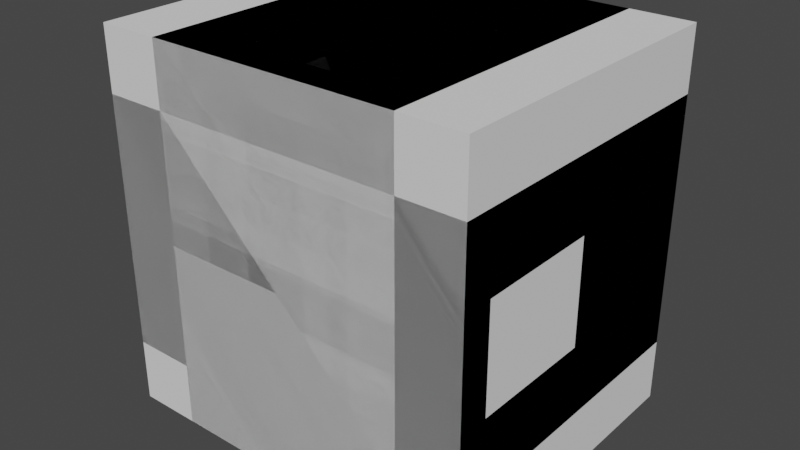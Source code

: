 # Source: RoomDemo.blend  (saved by Blender 2.80.75; exported with 4.5.12 LTS)
import bpy
from mathutils import Matrix  # noqa: F401  (used for matrix-valued properties, if any)

bpy.ops.wm.read_factory_settings(use_empty=True)
scene = bpy.context.scene
scene.name = 'Scene'

# ---- collections
col_collection = bpy.data.collections.new('Collection'); scene.collection.children.link(col_collection)

# ---- world
world_world = bpy.data.worlds.new('World'); scene.world = world_world
world_world.use_nodes = True; world_world.node_tree.nodes.clear()
_N = world_world.node_tree.nodes; _L = world_world.node_tree.links
n0 = _N.new('ShaderNodeOutputWorld'); n0.name = 'World Output'; n0.location = (300, 300)
n1 = _N.new('ShaderNodeBackground'); n1.name = 'Background'; n1.location = (10, 300)
n1.inputs[0].default_value = (0.05088, 0.05088, 0.05088, 1.0)
_L.new(n1.outputs[0], n0.inputs[0])
n0.is_active_output = True
world_world.color = (0.05088, 0.05088, 0.05088)
world_world.use_sun_shadow = False
world_world.sun_shadow_jitter_overblur = 0.0

# ---- meshes
me_cube_001 = bpy.data.meshes.new('Cube.001')
me_cube_001.from_pydata([(-1.0, 0.2, 1.0), (-1.0, 0.2, -1.0), (1.0, 0.2, 1.0), (1.0, 0.2, -1.0), (1.2, -5.245e-08, -1.2), (-1.2, -5.245e-08, -1.2), (1.2, 5.245e-08, 1.2), (1.2, 0.2, 1.2), (-1.2, 5.245e-08, 1.2), (-1.2, 0.2, 1.2), (-0.3333, 1.0, 1.0), (0.3333, 0.2, 1.0), (-0.3333, 0.2, 1.0), (-1.0, 1.0, 1.0), (1.0, 1.0, 1.0), (0.3333, 0.2, 1.2), (-0.3333, 0.2, 1.2), (-0.3333, 1.0, 1.2), (1.2, 1.0, 1.2), (-1.2, 1.0, 1.2), (0.3333, 1.0, 1.0), (0.3333, 1.0, 1.2), (1.0, 1.8, 1.0), (-1.0, 1.8, 1.0), (1.0, 1.8, -1.0), (-1.0, 1.8, -1.0), (-1.2, 2.0, -1.2), (1.2, 2.0, 1.2), (-1.2, 2.0, 1.2), (1.2, 2.0, -1.2)], [], [(16, 17, 19, 9), (16, 12, 10, 17), (11, 15, 21, 20), (0, 1, 25, 23, 13), (21, 17, 10, 20), (15, 16, 9, 8, 6, 7), (2, 11, 20, 14), (4, 6, 8, 5), (12, 0, 13, 10), (11, 12, 16, 15), (3, 1, 0, 12, 11, 2), (1, 3, 24, 25), (19, 17, 21, 18, 27, 28), (14, 22, 24, 3, 2), (4, 29, 27, 18, 7, 6), (26, 29, 4, 5), (23, 22, 14, 20, 10, 13), (27, 29, 26, 28), (5, 8, 9, 19, 28, 26), (15, 7, 18, 21), (24, 22, 23, 25)])
_uv = me_cube_001.uv_layers.new(name='UVMap')
_uv.uv.foreach_set('vector', [0.625, 0.9167, 0.625, 0.9167, 0.625, 1.0, 0.625, 1.0, 0.7917, 0.75, 0.7917, 0.75, 0.7917, 0.75, 0.7917, 0.75, 0.7083, 0.75, 0.7083, 0.75, 0.7083, 0.75, 0.7083, 0.75, 0.875, 0.75, 0.875, 0.5, 0.875, 0.5, 0.875, 0.75, 0.875, 0.75, 0.7083, 0.75, 0.7917, 0.75, 0.7917, 0.75, 0.7083, 0.75, 0.625, 0.8333, 0.625, 0.9167, 0.625, 1.0, 0.375, 1.0, 0.375, 0.75, 0.625, 0.75, 0.625, 0.75, 0.7083, 0.75, 0.7083, 0.75, 0.625, 0.75, 0.375, 0.5, 0.375, 0.75, 0.125, 0.75, 0.125, 0.5, 0.7917, 0.75, 0.875, 0.75, 0.875, 0.75, 0.7917, 0.75, 0.7083, 0.75, 0.7917, 0.75, 0.7917, 0.75, 0.7083, 0.75, 0.625, 0.5, 0.875, 0.5, 0.875, 0.75, 0.7917, 0.75, 0.7083, 0.75, 0.625, 0.75, 0.875, 0.5, 0.625, 0.5, 0.625, 0.5, 0.875, 0.5, 0.625, 1.0, 0.7917, 0.75, 0.625, 0.8333, 0.625, 0.75, 0.625, 0.75, 0.625, 1.0, 0.625, 0.75, 0.625, 0.75, 0.625, 0.5, 0.625, 0.5, 0.625, 0.75, 0.375, 0.5, 0.625, 0.5, 0.625, 0.75, 0.625, 0.75, 0.625, 0.75, 0.375, 0.75, 0.625, 0.25, 0.625, 0.5, 0.375, 0.5, 0.375, 0.25, 0.875, 0.75, 0.625, 0.75, 0.625, 0.75, 0.7083, 0.75, 0.7917, 0.75, 0.875, 0.75, 0.625, 0.75, 0.625, 0.5, 0.875, 0.5, 0.875, 0.75, 0.375, 0.25, 0.375, 0.0, 0.625, 0.0, 0.625, 0.0, 0.625, 0.0, 0.625, 0.25, 0.625, 0.8333, 0.625, 0.75, 0.625, 0.75, 0.625, 0.8333, 0.625, 0.5, 0.625, 0.75, 0.875, 0.75, 0.875, 0.5])
me_cube_001.use_remesh_preserve_volume = False
me_cube_001.use_remesh_preserve_attributes = False
me_cube_001.use_mirror_vertex_groups = False
me_cube_001.update()
me_cube_002 = bpy.data.meshes.new('Cube.002')
me_cube_002.from_pydata([(-0.6, 0.2, 1.0), (0.6, 0.2, 1.0), (0.8, 5.245e-08, 1.2), (0.8, 0.2, 1.2), (-0.8, 5.245e-08, 1.2), (-0.8, 0.2, 1.2), (-0.3333, 0.2, 1.0), (-0.6, 1.0, 1.0), (0.6, 1.0, 1.0), (-0.3333, 0.2, 1.2), (-0.8, 1.0, 1.2), (0.6, 1.8, 1.0), (0.3333, 1.0, 1.0), (0.3333, 0.2, 1.0), (0.3333, 0.2, 1.2), (0.3333, 1.0, 1.2), (0.8, 1.0, 1.2), (-0.3333, 1.0, 1.0), (-0.3333, 1.0, 1.2), (-0.6, 1.8, 1.0), (-0.8, 2.0, 1.2), (0.8, 2.0, 1.2), (-0.6, 0.2, -1.0), (0.8, 0.2, -1.2), (-0.8, -5.245e-08, -1.2), (-0.8, 0.2, -1.2), (-0.3333, 1.0, -1.0), (-0.3333, 0.2, -1.0), (0.6, 1.0, -1.0), (0.3333, 0.2, -1.2), (-0.3333, 1.0, -1.2), (0.8, 1.0, -1.2), (-0.8, 1.0, -1.2), (0.3333, 1.0, -1.0), (0.8, 2.0, -1.2), (-0.8, 2.0, -1.2), (0.6, 0.2, -1.0), (0.8, -5.245e-08, -1.2), (0.3333, 0.2, -1.0), (-0.6, 1.0, -1.0), (-0.3333, 0.2, -1.2), (0.3333, 1.0, -1.2), (-0.6, 1.8, -1.0), (0.6, 1.8, -1.0), (-1.0, 0.2, -0.6), (-1.0, 0.2, 0.6), (-1.2, 9.457e-08, 0.8), (-1.2, 0.2, 0.8), (-1.2, 2.464e-08, -0.8), (-1.2, 0.2, -0.8), (-1.0, 0.2, -0.3333), (-1.0, 1.0, -0.6), (-1.0, 1.0, 0.6), (-1.2, 0.2, -0.3333), (-1.2, 1.0, -0.8), (-1.0, 1.8, 0.6), (-1.0, 1.0, 0.3333), (-1.0, 0.2, 0.3333), (-1.2, 0.2, 0.3333), (-1.2, 1.0, 0.3333), (-1.2, 1.0, 0.8), (-1.0, 1.0, -0.3333), (-1.2, 1.0, -0.3333), (-1.0, 1.8, -0.6), (-1.2, 2.0, -0.8), (-1.2, 2.0, 0.8), (1.0, 0.2, -0.6), (1.2, 0.2, 0.8), (1.2, 2.464e-08, -0.8), (1.2, 0.2, -0.8), (1.0, 1.0, -0.3333), (1.0, 0.2, -0.3333), (1.0, 1.0, 0.6), (1.2, 0.2, 0.3333), (1.2, 1.0, -0.3333), (1.2, 1.0, 0.8), (1.2, 1.0, -0.8), (1.0, 1.0, 0.3333), (1.2, 2.0, 0.8), (1.2, 2.0, -0.8), (1.0, 0.2, 0.6), (1.2, 9.457e-08, 0.8), (1.0, 0.2, 0.3333), (1.0, 1.0, -0.6), (1.2, 0.2, -0.3333), (1.2, 1.0, 0.3333), (1.0, 1.8, -0.6), (1.0, 1.8, 0.6), (0.6, 1.8, -0.6), (-0.6, 0.2, -0.6), (0.6, 1.0, 0.6), (0.6, 0.2, 0.6), (0.6, 0.2, -0.6), (0.6, 1.0, -0.6), (-0.6, 1.0, -0.6), (-0.6, 1.8, -0.6), (0.6, 1.8, 0.6), (-0.6, 0.2, 0.6), (-0.6, 1.0, 0.6), (-0.6, 1.8, 0.6), (-0.8, 3.497e-08, 0.8), (-0.8, 0.2, 0.8), (-0.8, 1.0, 0.8), (-0.8, 2.0, 0.8), (0.8, 0.2, 0.8), (0.8, 1.0, 0.8), (0.8, 2.0, 0.8), (0.8, 9.457e-08, 0.8), (0.8, 0.2, -0.8), (-0.8, -3.497e-08, -0.8), (-0.8, 0.2, -0.8), (0.8, 1.0, -0.8), (-0.8, 1.0, -0.8), (0.8, 2.0, -0.8), (-0.8, 2.0, -0.8), (0.8, -3.497e-08, -0.8)], [], [(9, 18, 10, 5), (9, 6, 17, 18), (14, 9, 5, 4, 2, 3), (1, 13, 12, 8), (6, 0, 7, 17), (13, 6, 9, 14), (92, 93, 28, 36), (14, 3, 16, 15), (21, 20, 10, 18, 15, 16), (19, 11, 8, 12, 17, 7), (93, 83, 86, 88), (14, 15, 12, 13), (18, 17, 12, 15), (32, 30, 40, 25), (40, 30, 26, 27), (38, 33, 41, 29), (41, 33, 26, 30), (29, 41, 31, 23), (29, 23, 37, 24, 25, 40), (36, 28, 33, 38), (27, 26, 39, 22), (38, 29, 40, 27), (34, 31, 41, 30, 32, 35), (42, 39, 26, 33, 28, 43), (63, 51, 94, 95), (53, 62, 54, 49), (53, 50, 61, 62), (58, 53, 49, 48, 46, 47), (45, 57, 56, 52), (50, 44, 51, 61), (57, 50, 53, 58), (43, 28, 93, 88), (58, 47, 60, 59), (65, 64, 54, 62, 59, 60), (63, 55, 52, 56, 61, 51), (51, 44, 89, 94), (66, 83, 93, 92), (58, 59, 56, 57), (62, 61, 56, 59), (76, 74, 84, 69), (84, 74, 70, 71), (82, 77, 85, 73), (85, 77, 70, 74), (73, 85, 75, 67), (73, 67, 81, 68, 69, 84), (80, 72, 77, 82), (71, 70, 83, 66), (82, 73, 84, 71), (78, 75, 85, 74, 76, 79), (86, 83, 70, 77, 72, 87), (39, 42, 95, 94), (39, 94, 89, 22), (72, 80, 91, 90), (87, 72, 90, 96), (8, 11, 96, 90), (1, 8, 90, 91), (19, 7, 98, 99), (7, 0, 97, 98), (52, 55, 99, 98), (52, 98, 97, 45), (10, 20, 103, 102), (4, 5, 101, 100), (5, 10, 102, 101), (65, 60, 102, 103), (60, 47, 101, 102), (47, 46, 100, 101), (75, 78, 106, 105), (81, 67, 104, 107), (67, 75, 105, 104), (16, 105, 106, 21), (16, 3, 104, 105), (2, 107, 104, 3), (37, 23, 108, 115), (24, 37, 115, 109), (23, 31, 111, 108), (25, 24, 109, 110), (34, 35, 114, 113), (32, 25, 110, 112), (31, 34, 113, 111), (35, 32, 112, 114), (64, 114, 112, 54), (54, 112, 110, 49), (49, 110, 109, 48), (76, 111, 113, 79), (76, 69, 108, 111), (68, 115, 108, 69), (68, 81, 107, 115), (2, 4, 100, 107), (48, 109, 100, 46), (115, 107, 100, 109), (92, 91, 80, 82, 71, 66), (0, 6, 13, 1, 91, 97), (44, 50, 57, 45, 97, 89), (22, 89, 92, 36, 38, 27), (91, 92, 89, 97), (42, 43, 88, 95), (87, 96, 88, 86), (19, 99, 96, 11), (55, 63, 95, 99), (95, 88, 96, 99), (64, 65, 103, 114), (79, 113, 106, 78), (21, 106, 103, 20), (113, 114, 103, 106)])
_uv = me_cube_002.uv_layers.new(name='UVMap')
_uv.uv.foreach_set('vector', [0.625, 0.9167, 0.625, 0.9167, 0.625, 1.0, 0.625, 1.0, 0.7917, 0.75, 0.7917, 0.75, 0.7917, 0.75, 0.7917, 0.75, 0.625, 0.8333, 0.625, 0.9167, 0.625, 1.0, 0.375, 1.0, 0.375, 0.75, 0.625, 0.75, 0.625, 0.75, 0.7083, 0.75, 0.7083, 0.75, 0.625, 0.75, 0.7917, 0.75, 0.875, 0.75, 0.875, 0.75, 0.7917, 0.75, 0.7083, 0.75, 0.7917, 0.75, 0.7917, 0.75, 0.7083, 0.75, 0.875, 0.75, 0.875, 0.75, 0.625, 0.75, 0.625, 0.75, 0.625, 0.8333, 0.625, 0.75, 0.625, 0.75, 0.625, 0.8333, 0.625, 0.75, 0.625, 1.0, 0.625, 1.0, 0.7917, 0.75, 0.625, 0.8333, 0.625, 0.75, 0.875, 0.75, 0.625, 0.75, 0.625, 0.75, 0.7083, 0.75, 0.7917, 0.75, 0.875, 0.75, 0.875, 0.75, 0.875, 0.75, 0.875, 0.75, 0.0, 0.0, 0.7917, 0.75, 0.7917, 0.75, 0.7917, 0.75, 0.7917, 0.75, 0.7083, 0.75, 0.7083, 0.75, 0.7917, 0.75, 0.7917, 0.75, 0.625, 1.0, 0.625, 0.9167, 0.625, 0.9167, 0.625, 1.0, 0.7917, 0.75, 0.7917, 0.75, 0.7917, 0.75, 0.7917, 0.75, 0.7083, 0.75, 0.7083, 0.75, 0.7083, 0.75, 0.7083, 0.75, 0.7083, 0.75, 0.7083, 0.75, 0.7917, 0.75, 0.7917, 0.75, 0.625, 0.8333, 0.625, 0.8333, 0.625, 0.75, 0.625, 0.75, 0.625, 0.8333, 0.625, 0.75, 0.375, 0.75, 0.375, 1.0, 0.625, 1.0, 0.625, 0.9167, 0.625, 0.75, 0.625, 0.75, 0.7083, 0.75, 0.7083, 0.75, 0.7917, 0.75, 0.7917, 0.75, 0.875, 0.75, 0.875, 0.75, 0.7083, 0.75, 0.7083, 0.75, 0.7917, 0.75, 0.7917, 0.75, 0.625, 0.75, 0.625, 0.75, 0.625, 0.8333, 0.7917, 0.75, 0.625, 1.0, 0.625, 1.0, 0.875, 0.75, 0.875, 0.75, 0.7917, 0.75, 0.7083, 0.75, 0.625, 0.75, 0.625, 0.75, 0.875, 0.75, 0.875, 0.75, 0.875, 0.75, 0.875, 0.75, 0.625, 0.9167, 0.625, 0.9167, 0.625, 1.0, 0.625, 1.0, 0.7917, 0.75, 0.7917, 0.75, 0.7917, 0.75, 0.7917, 0.75, 0.625, 0.8333, 0.625, 0.9167, 0.625, 1.0, 0.375, 1.0, 0.375, 0.75, 0.625, 0.75, 0.625, 0.75, 0.7083, 0.75, 0.7083, 0.75, 0.625, 0.75, 0.7917, 0.75, 0.875, 0.75, 0.875, 0.75, 0.7917, 0.75, 0.7083, 0.75, 0.7917, 0.75, 0.7917, 0.75, 0.7083, 0.75, 0.625, 0.75, 0.625, 0.75, 0.875, 0.75, 0.0, 0.0, 0.625, 0.8333, 0.625, 0.75, 0.625, 0.75, 0.625, 0.8333, 0.625, 0.75, 0.625, 1.0, 0.625, 1.0, 0.7917, 0.75, 0.625, 0.8333, 0.625, 0.75, 0.875, 0.75, 0.625, 0.75, 0.625, 0.75, 0.7083, 0.75, 0.7917, 0.75, 0.875, 0.75, 0.875, 0.75, 0.875, 0.75, 0.875, 0.75, 0.875, 0.75, 0.875, 0.75, 0.875, 0.75, 0.875, 0.75, 0.875, 0.75, 0.7917, 0.75, 0.7917, 0.75, 0.7917, 0.75, 0.7917, 0.75, 0.7083, 0.75, 0.7083, 0.75, 0.7917, 0.75, 0.7917, 0.75, 0.625, 1.0, 0.625, 0.9167, 0.625, 0.9167, 0.625, 1.0, 0.7917, 0.75, 0.7917, 0.75, 0.7917, 0.75, 0.7917, 0.75, 0.7083, 0.75, 0.7083, 0.75, 0.7083, 0.75, 0.7083, 0.75, 0.7083, 0.75, 0.7083, 0.75, 0.7917, 0.75, 0.7917, 0.75, 0.625, 0.8333, 0.625, 0.8333, 0.625, 0.75, 0.625, 0.75, 0.625, 0.8333, 0.625, 0.75, 0.375, 0.75, 0.375, 1.0, 0.625, 1.0, 0.625, 0.9167, 0.625, 0.75, 0.625, 0.75, 0.7083, 0.75, 0.7083, 0.75, 0.7917, 0.75, 0.7917, 0.75, 0.875, 0.75, 0.875, 0.75, 0.7083, 0.75, 0.7083, 0.75, 0.7917, 0.75, 0.7917, 0.75, 0.625, 0.75, 0.625, 0.75, 0.625, 0.8333, 0.7917, 0.75, 0.625, 1.0, 0.625, 1.0, 0.875, 0.75, 0.875, 0.75, 0.7917, 0.75, 0.7083, 0.75, 0.625, 0.75, 0.625, 0.75, 0.875, 0.75, 0.875, 0.75, 0.875, 0.75, 0.875, 0.75, 0.875, 0.75, 0.875, 0.75, 0.875, 0.75, 0.875, 0.75, 0.625, 0.75, 0.625, 0.75, 0.625, 0.75, 0.625, 0.75, 0.625, 0.75, 0.625, 0.75, 0.625, 0.75, 0.625, 0.75, 0.625, 0.75, 0.625, 0.75, 0.625, 0.75, 0.625, 0.75, 0.625, 0.75, 0.625, 0.75, 0.625, 0.75, 0.625, 0.75, 0.875, 0.75, 0.875, 0.75, 0.875, 0.75, 0.875, 0.75, 0.875, 0.75, 0.875, 0.75, 0.875, 0.75, 0.875, 0.75, 0.625, 0.75, 0.625, 0.75, 0.875, 0.75, 0.875, 0.75, 0.625, 0.75, 0.875, 0.75, 0.875, 0.75, 0.625, 0.75, 0.625, 1.0, 0.625, 1.0, 0.625, 1.0, 0.625, 1.0, 0.375, 1.0, 0.625, 1.0, 0.625, 1.0, 0.375, 1.0, 0.625, 1.0, 0.625, 1.0, 0.625, 1.0, 0.625, 1.0, 0.625, 0.75, 0.625, 0.75, 0.625, 1.0, 0.625, 1.0, 0.625, 0.75, 0.625, 0.75, 0.625, 1.0, 0.625, 1.0, 0.625, 0.75, 0.375, 0.75, 0.375, 1.0, 0.625, 1.0, 0.625, 0.75, 0.625, 0.75, 0.625, 0.75, 0.625, 0.75, 0.375, 0.75, 0.625, 0.75, 0.625, 0.75, 0.375, 0.75, 0.625, 0.75, 0.625, 0.75, 0.625, 0.75, 0.625, 0.75, 0.625, 0.75, 0.625, 0.75, 0.625, 0.75, 0.625, 0.75, 0.625, 0.75, 0.625, 0.75, 0.625, 0.75, 0.625, 0.75, 0.375, 0.75, 0.375, 0.75, 0.625, 0.75, 0.625, 0.75, 0.375, 0.75, 0.625, 0.75, 0.625, 0.75, 0.375, 0.75, 0.375, 1.0, 0.375, 0.75, 0.375, 0.75, 0.375, 1.0, 0.625, 0.75, 0.625, 0.75, 0.625, 0.75, 0.625, 0.75, 0.625, 1.0, 0.375, 1.0, 0.375, 1.0, 0.625, 1.0, 0.625, 0.75, 0.625, 1.0, 0.625, 1.0, 0.625, 0.75, 0.625, 1.0, 0.625, 1.0, 0.625, 1.0, 0.625, 1.0, 0.625, 0.75, 0.625, 0.75, 0.625, 0.75, 0.625, 0.75, 0.625, 1.0, 0.625, 1.0, 0.625, 1.0, 0.625, 1.0, 0.625, 1.0, 0.625, 1.0, 0.625, 1.0, 0.625, 1.0, 0.625, 1.0, 0.625, 1.0, 0.625, 1.0, 0.625, 1.0, 0.625, 1.0, 0.625, 1.0, 0.375, 1.0, 0.375, 1.0, 0.625, 1.0, 0.625, 0.75, 0.625, 0.75, 0.625, 1.0, 0.625, 1.0, 0.625, 1.0, 0.625, 0.75, 0.625, 0.75, 0.375, 1.0, 0.375, 0.75, 0.625, 0.75, 0.625, 1.0, 0.375, 1.0, 0.375, 0.75, 0.375, 0.75, 0.375, 0.75, 0.375, 0.75, 0.375, 1.0, 0.375, 1.0, 0.375, 0.75, 0.375, 1.0, 0.375, 1.0, 0.375, 1.0, 0.375, 0.75, 0.375, 0.75, 0.375, 0.75, 0.375, 1.0, 0.375, 1.0, 0.875, 0.75, 0.625, 0.75, 0.625, 0.75, 0.7083, 0.75, 0.7917, 0.75, 0.875, 0.75, 0.875, 0.75, 0.7917, 0.75, 0.7083, 0.75, 0.625, 0.75, 0.625, 0.75, 0.875, 0.75, 0.875, 0.75, 0.7917, 0.75, 0.7083, 0.75, 0.625, 0.75, 0.875, 0.75, 0.875, 0.75, 0.875, 0.75, 0.875, 0.75, 0.875, 0.75, 0.625, 0.75, 0.7083, 0.75, 0.7917, 0.75, 0.625, 0.75, 0.875, 0.75, 0.875, 0.75, 0.875, 0.75, 0.875, 0.75, 0.625, 0.75, 0.0, 0.0, 0.875, 0.75, 0.625, 0.75, 0.625, 0.75, 0.0, 0.0, 0.875, 0.75, 0.875, 0.75, 0.875, 0.75, 0.625, 0.75, 0.625, 0.75, 0.625, 0.75, 0.875, 0.75, 0.875, 0.75, 0.875, 0.75, 0.875, 0.75, 0.0, 0.0, 0.625, 0.75, 0.875, 0.75, 0.625, 1.0, 0.625, 0.75, 0.625, 1.0, 0.625, 1.0, 0.625, 1.0, 0.625, 0.75, 0.625, 0.75, 0.625, 0.75, 0.625, 0.75, 0.625, 0.75, 0.625, 1.0, 0.625, 1.0, 0.625, 0.75, 0.625, 1.0, 0.625, 1.0, 0.625, 0.75])
me_cube_002.use_remesh_preserve_volume = False
me_cube_002.use_remesh_preserve_attributes = False
me_cube_002.use_mirror_vertex_groups = False
me_cube_002.update()
me_cube_004 = bpy.data.meshes.new('Cube.004')
me_cube_004.from_pydata([(-0.6, 0.2, 1.0), (0.6, 0.2, 1.0), (0.8, 5.245e-08, 1.2), (0.8, 0.2, 1.2), (-0.8, 5.245e-08, 1.2), (-0.8, 0.2, 1.2), (-0.3333, 0.2, 1.0), (-0.6, 1.0, 1.0), (0.6, 1.0, 1.0), (-0.3333, 0.2, 1.2), (-0.8, 1.0, 1.2), (0.6, 1.8, 1.0), (0.3333, 1.0, 1.0), (0.3333, 0.2, 1.0), (0.3333, 0.2, 1.2), (0.3333, 1.0, 1.2), (0.8, 1.0, 1.2), (-0.3333, 1.0, 1.0), (-0.3333, 1.0, 1.2), (-0.6, 1.8, 1.0), (-0.8, 2.0, 1.2), (0.8, 2.0, 1.2), (-0.6, 0.2, -1.0), (0.8, 0.2, -1.2), (-0.8, -5.245e-08, -1.2), (-0.8, 0.2, -1.2), (-0.3333, 1.0, -1.0), (-0.3333, 0.2, -1.0), (0.6, 1.0, -1.0), (0.3333, 0.2, -1.2), (-0.3333, 1.0, -1.2), (0.8, 1.0, -1.2), (-0.8, 1.0, -1.2), (0.3333, 1.0, -1.0), (0.8, 2.0, -1.2), (-0.8, 2.0, -1.2), (0.6, 0.2, -1.0), (0.8, -5.245e-08, -1.2), (0.3333, 0.2, -1.0), (-0.6, 1.0, -1.0), (-0.3333, 0.2, -1.2), (0.3333, 1.0, -1.2), (-0.6, 1.8, -1.0), (0.6, 1.8, -1.0), (-0.5977, 1.0, -0.4), (-0.5987, 1.0, 0.4), (-0.5943, 0.2, -0.4), (-0.5977, 0.2, 0.4), (-0.8, 1.0, -0.4), (-0.8, 1.0, 0.4), (-0.8, 0.2, 0.4), (-0.8, 0.2, -0.4)], [], [(9, 18, 10, 5), (19, 42, 43, 11), (9, 6, 17, 18), (14, 9, 5, 4, 2, 3), (1, 13, 12, 8), (16, 3, 2, 37, 23, 31, 34, 21), (6, 0, 7, 17), (13, 6, 9, 14), (28, 36, 1, 8, 11, 43), (1, 36, 38, 27, 22, 46, 47, 0, 6, 13), (14, 3, 16, 15), (21, 20, 10, 18, 15, 16), (19, 11, 8, 12, 17, 7), (4, 24, 37, 2), (14, 15, 12, 13), (18, 17, 12, 15), (20, 21, 34, 35), (32, 30, 40, 25), (40, 30, 26, 27), (38, 33, 41, 29), (41, 33, 26, 30), (29, 41, 31, 23), (29, 23, 37, 24, 25, 40), (36, 28, 33, 38), (27, 26, 39, 22), (38, 29, 40, 27), (34, 31, 41, 30, 32, 35), (42, 39, 26, 33, 28, 43), (39, 42, 19, 7, 45, 44), (22, 39, 44, 46), (7, 0, 47, 45), (35, 32, 48, 49, 10, 20), (5, 50, 51, 25, 24, 4), (32, 25, 51, 48), (5, 10, 49, 50), (47, 50, 49, 45), (45, 49, 48, 44), (44, 48, 51, 46), (46, 51, 50, 47)])
_uv = me_cube_004.uv_layers.new(name='UVMap')
_uv.uv.foreach_set('vector', [0.625, 0.9167, 0.625, 0.9167, 0.625, 1.0, 0.625, 1.0, 0.875, 0.75, 0.875, 0.75, 0.625, 0.75, 0.625, 0.75, 0.7917, 0.75, 0.7917, 0.75, 0.7917, 0.75, 0.7917, 0.75, 0.625, 0.8333, 0.625, 0.9167, 0.625, 1.0, 0.375, 1.0, 0.375, 0.75, 0.625, 0.75, 0.625, 0.75, 0.7083, 0.75, 0.7083, 0.75, 0.625, 0.75, 0.625, 0.75, 0.625, 0.75, 0.375, 0.75, 0.375, 0.75, 0.625, 0.75, 0.625, 0.75, 0.625, 0.75, 0.625, 0.75, 0.7917, 0.75, 0.875, 0.75, 0.875, 0.75, 0.7917, 0.75, 0.7083, 0.75, 0.7917, 0.75, 0.7917, 0.75, 0.7083, 0.75, 0.625, 0.75, 0.625, 0.75, 0.625, 0.75, 0.625, 0.75, 0.625, 0.75, 0.625, 0.75, 0.625, 0.75, 0.625, 0.75, 0.7083, 0.75, 0.7917, 0.75, 0.875, 0.75, 0.875, 0.75, 0.875, 0.75, 0.875, 0.75, 0.7917, 0.75, 0.7083, 0.75, 0.625, 0.8333, 0.625, 0.75, 0.625, 0.75, 0.625, 0.8333, 0.625, 0.75, 0.625, 1.0, 0.625, 1.0, 0.7917, 0.75, 0.625, 0.8333, 0.625, 0.75, 0.875, 0.75, 0.625, 0.75, 0.625, 0.75, 0.7083, 0.75, 0.7917, 0.75, 0.875, 0.75, 0.125, 0.75, 0.125, 0.75, 0.375, 0.75, 0.375, 0.75, 0.7917, 0.75, 0.7917, 0.75, 0.7917, 0.75, 0.7917, 0.75, 0.7083, 0.75, 0.7083, 0.75, 0.7917, 0.75, 0.7917, 0.75, 0.875, 0.75, 0.875, 0.75, 0.625, 0.75, 0.875, 0.75, 0.625, 1.0, 0.625, 0.9167, 0.625, 0.9167, 0.625, 1.0, 0.7917, 0.75, 0.7917, 0.75, 0.7917, 0.75, 0.7917, 0.75, 0.7083, 0.75, 0.7083, 0.75, 0.7083, 0.75, 0.7083, 0.75, 0.7083, 0.75, 0.7083, 0.75, 0.7917, 0.75, 0.7917, 0.75, 0.625, 0.8333, 0.625, 0.8333, 0.625, 0.75, 0.625, 0.75, 0.625, 0.8333, 0.625, 0.75, 0.375, 0.75, 0.375, 1.0, 0.625, 1.0, 0.625, 0.9167, 0.625, 0.75, 0.625, 0.75, 0.7083, 0.75, 0.7083, 0.75, 0.7917, 0.75, 0.7917, 0.75, 0.875, 0.75, 0.875, 0.75, 0.7083, 0.75, 0.7083, 0.75, 0.7917, 0.75, 0.7917, 0.75, 0.625, 0.75, 0.625, 0.75, 0.625, 0.8333, 0.7917, 0.75, 0.625, 1.0, 0.625, 1.0, 0.875, 0.75, 0.875, 0.75, 0.7917, 0.75, 0.7083, 0.75, 0.625, 0.75, 0.625, 0.75, 0.875, 0.75, 0.875, 0.75, 0.875, 0.75, 0.875, 0.75, 0.875, 0.75, 0.875, 0.75, 0.875, 0.75, 0.875, 0.75, 0.875, 0.75, 0.875, 0.75, 0.875, 0.75, 0.875, 0.75, 0.875, 0.75, 0.875, 0.75, 0.875, 0.75, 0.625, 1.0, 0.625, 1.0, 0.625, 1.0, 0.625, 1.0, 0.875, 0.75, 0.625, 1.0, 0.625, 1.0, 0.625, 1.0, 0.625, 1.0, 0.375, 1.0, 0.125, 0.75, 0.625, 1.0, 0.625, 1.0, 0.625, 1.0, 0.625, 1.0, 0.625, 1.0, 0.625, 1.0, 0.625, 1.0, 0.625, 1.0, 0.875, 0.75, 0.625, 1.0, 0.625, 1.0, 0.875, 0.75, 0.875, 0.75, 0.625, 1.0, 0.625, 1.0, 0.875, 0.75, 0.875, 0.75, 0.625, 1.0, 0.625, 1.0, 0.875, 0.75, 0.875, 0.75, 0.625, 1.0, 0.625, 1.0, 0.875, 0.75])
me_cube_004.use_remesh_preserve_volume = False
me_cube_004.use_remesh_preserve_attributes = False
me_cube_004.use_mirror_vertex_groups = False
me_cube_004.update()

# ---- objects
ob_room = bpy.data.objects.new('Room', me_cube_001)
ob_pathx = bpy.data.objects.new('PathX', me_cube_002)
ob_patht = bpy.data.objects.new('PathT', me_cube_004)

# ---- transforms, parenting, visibility, modifiers, constraints
ob_room.location = (0.0, 0.0, 0.0)
ob_room.lineart.crease_threshold = 0.0
ob_pathx.location = (0.0, 0.0, 0.0)
ob_pathx.lineart.crease_threshold = 0.0
ob_patht.location = (0.0, 0.0, 0.0)
ob_patht.lineart.crease_threshold = 0.0

# ---- collection membership
col_collection.objects.link(ob_room)
col_collection.objects.link(ob_pathx)
col_collection.objects.link(ob_patht)

# ---- scene / render settings (as saved in the file)
scene.frame_start = 1; scene.frame_end = 250; scene.frame_set(1)
scene.render.engine = 'BLENDER_EEVEE_NEXT'
scene.cycles.use_denoising = False
scene.cycles.samples = 128
scene.cycles.sampling_pattern = 'TABULATED_SOBOL'
scene.cycles.use_adaptive_sampling = False
scene.cycles.use_light_tree = False
scene.view_settings.view_transform = 'Filmic'
bpy.context.view_layer.update()

# ---- added for rendering (the .blend has no active camera and no usable light): camera, sun
cam_auto = bpy.data.cameras.new('AutoCamera')
cam_auto.lens = 50.0
cam_auto.sensor_width = 36.0
cam_auto.clip_end = 1000.0
ob_auto_camera = bpy.data.objects.new('AutoCamera', cam_auto)
scene.collection.objects.link(ob_auto_camera)
ob_auto_camera.location = (3.64496, -3.37396, 2.91597)
ob_auto_camera.rotation_euler = (1.09748, -7.21219e-08, 0.694738)
scene.camera = ob_auto_camera
light_auto_sun = bpy.data.lights.new('AutoSun', 'SUN')
light_auto_sun.energy = 3.0
light_auto_sun.angle = 0.0523599
ob_auto_sun = bpy.data.objects.new('AutoSun', light_auto_sun)
scene.collection.objects.link(ob_auto_sun)
ob_auto_sun.rotation_euler = (0.872665, 0.174533, 0.523599)
bpy.context.view_layer.update()
